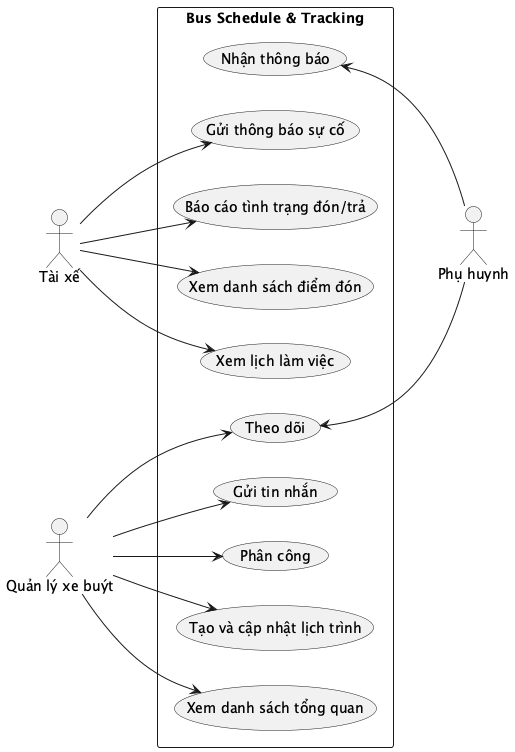

The diagram above was rendered by PlantUML. Its source (embedded in the PNG):
@startuml
left to right direction
actor "Tài xế" as tx
actor "Quản lý xe buýt" as ql
actor "Phụ huynh" as ph

rectangle "Bus Schedule & Tracking" {
    usecase "Xem danh sách tổng quan" as UC1
    usecase "Tạo và cập nhật lịch trình" as UC2
    usecase "Phân công" as UC3
    usecase "Gửi tin nhắn" as UC4
    usecase "Theo dõi" as UC5
    usecase "Xem lịch làm việc" as UC6
    usecase "Xem danh sách điểm đón" as UC7
    usecase "Báo cáo tình trạng đón/trả" as UC8
    usecase "Gửi thông báo sự cố" as UC9
    usecase "Nhận thông báo" as UC10
}

ql --> UC1
ql --> UC2
ql --> UC3
ql --> UC4
ql --> UC5

tx --> UC6
tx --> UC7
tx --> UC8
tx --> UC9

UC10 <-- ph
UC5 <-- ph
@enduml